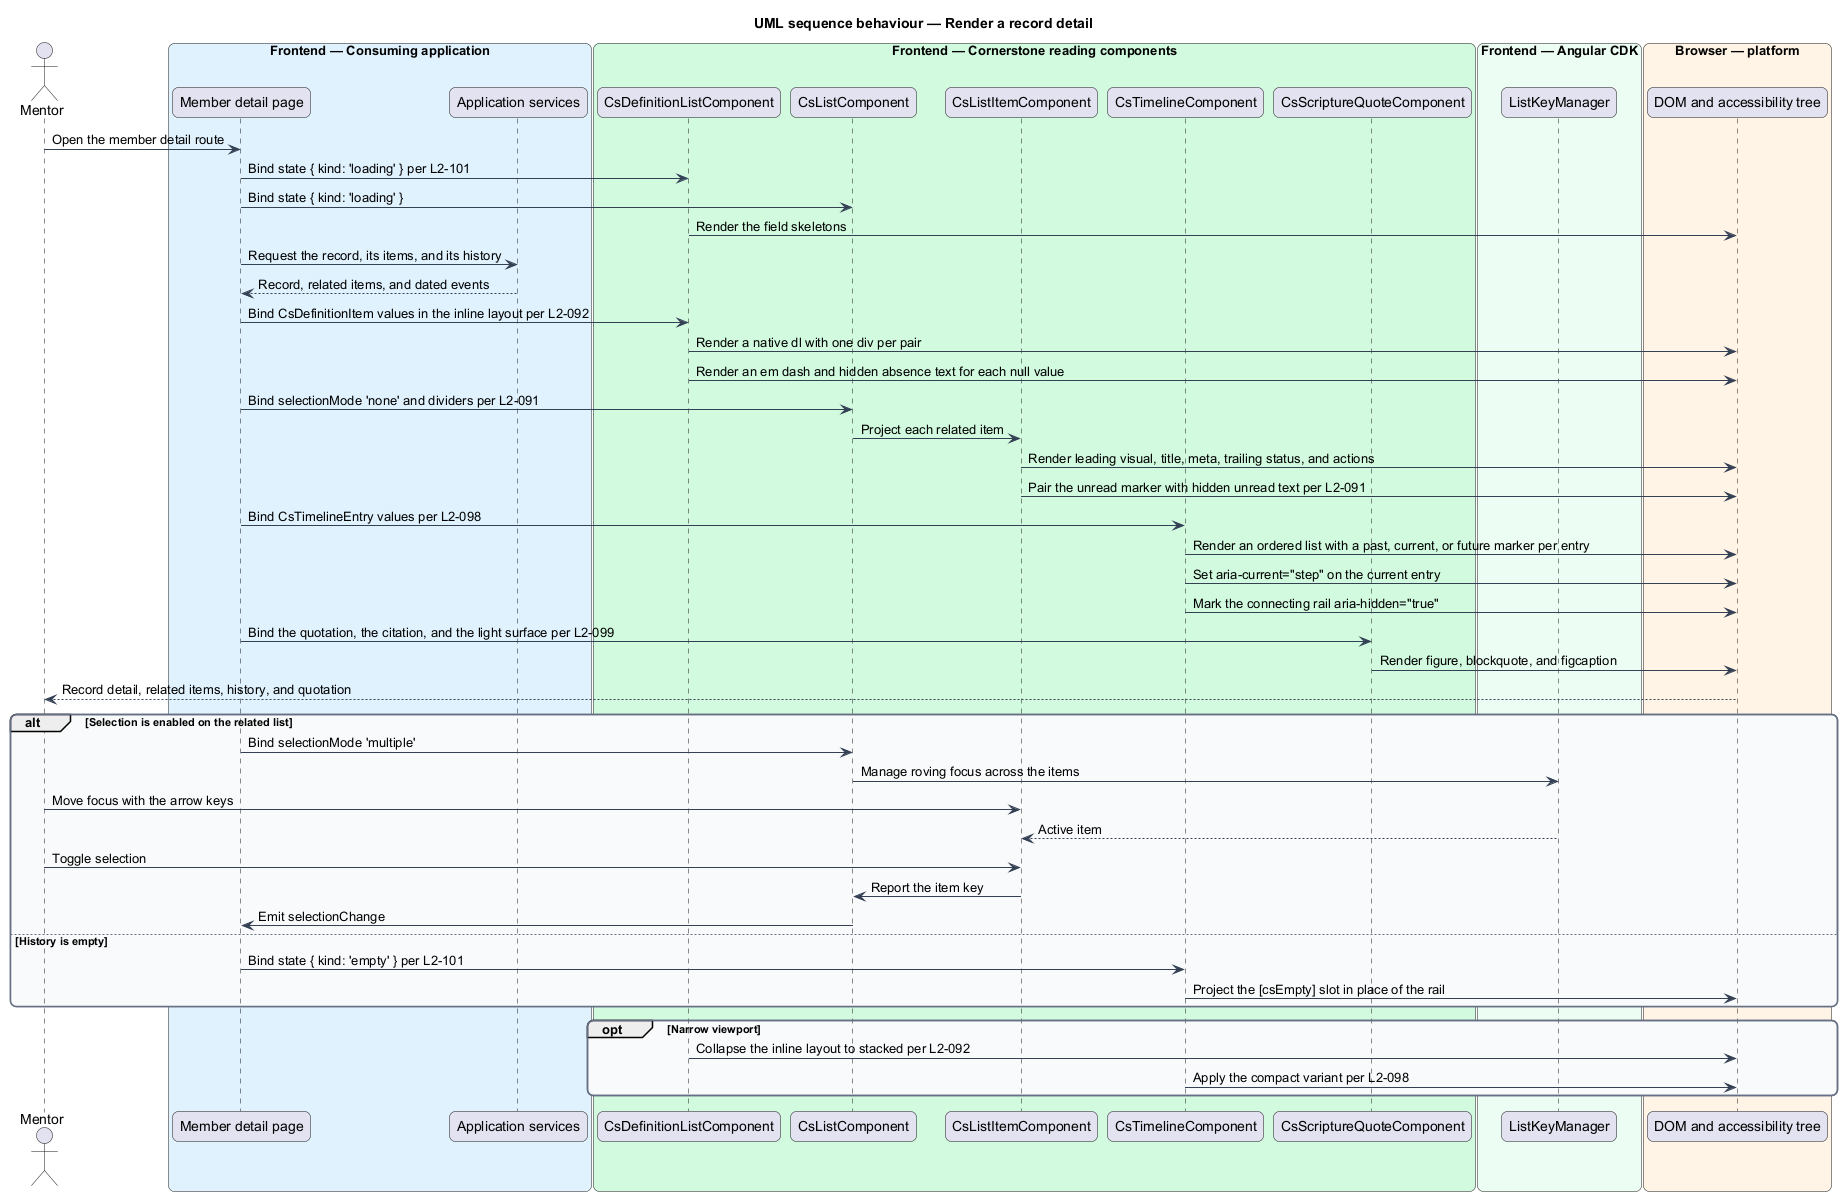

The diagram above was rendered by PlantUML. Its source (embedded in the PNG):
@startuml
title UML sequence behaviour — Render a record detail
skinparam backgroundColor #FFFFFF
skinparam shadowing false
skinparam roundcorner 12
skinparam defaultFontName Arial
skinparam ArrowColor #344054
skinparam rectangle {
  BorderColor #344054
  FontColor #101828
}
skinparam package {
  BorderColor #667085
  FontColor #101828
  BackgroundColor #F9FAFB
}
actor "Mentor" as mentor
box "Frontend — Consuming application" #E0F2FE
  participant "Member detail page" as page
  participant "Application services" as services
end box
box "Frontend — Cornerstone reading components" #D1FADF
  participant "CsDefinitionListComponent" as deflist
  participant "CsListComponent" as list
  participant "CsListItemComponent" as item
  participant "CsTimelineComponent" as timeline
  participant "CsScriptureQuoteComponent" as quote
end box
box "Frontend — Angular CDK" #ECFDF3
  participant "ListKeyManager" as keys
end box
box "Browser — platform" #FFF4E5
  participant "DOM and accessibility tree" as dom
end box

mentor -> page : Open the member detail route
page -> deflist : Bind state { kind: 'loading' } per L2-101
page -> list : Bind state { kind: 'loading' }
deflist -> dom : Render the field skeletons
page -> services : Request the record, its items, and its history

services --> page : Record, related items, and dated events
page -> deflist : Bind CsDefinitionItem values in the inline layout per L2-092
deflist -> dom : Render a native dl with one div per pair
deflist -> dom : Render an em dash and hidden absence text for each null value

page -> list : Bind selectionMode 'none' and dividers per L2-091
list -> item : Project each related item
item -> dom : Render leading visual, title, meta, trailing status, and actions
item -> dom : Pair the unread marker with hidden unread text per L2-091

page -> timeline : Bind CsTimelineEntry values per L2-098
timeline -> dom : Render an ordered list with a past, current, or future marker per entry
timeline -> dom : Set aria-current="step" on the current entry
timeline -> dom : Mark the connecting rail aria-hidden="true"

page -> quote : Bind the quotation, the citation, and the light surface per L2-099
quote -> dom : Render figure, blockquote, and figcaption
dom --> mentor : Record detail, related items, history, and quotation

alt Selection is enabled on the related list
  page -> list : Bind selectionMode 'multiple'
  list -> keys : Manage roving focus across the items
  mentor -> item : Move focus with the arrow keys
  keys --> item : Active item
  mentor -> item : Toggle selection
  item -> list : Report the item key
  list -> page : Emit selectionChange
else History is empty
  page -> timeline : Bind state { kind: 'empty' } per L2-101
  timeline -> dom : Project the [csEmpty] slot in place of the rail
end

opt Narrow viewport
  deflist -> dom : Collapse the inline layout to stacked per L2-092
  timeline -> dom : Apply the compact variant per L2-098
end
@enduml